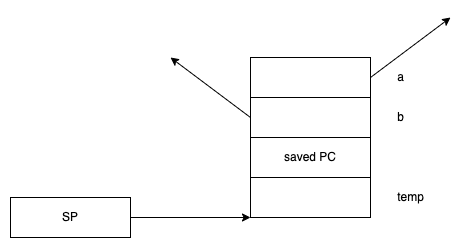

The diagram above was exported from draw.io. Its source (the exported page's mxGraphModel, read from the mxfile embedded in the PNG):
<mxGraphModel dx="456" dy="905" grid="1" gridSize="10" guides="1" tooltips="1" connect="1" arrows="1" fold="1" page="1" pageScale="1" pageWidth="827" pageHeight="1169" math="0" shadow="0">
  <root>
    <mxCell id="0" />
    <mxCell id="1" parent="0" />
    <mxCell id="_r3uj_UtT9ZOqILGuZLv-1" value="" style="rounded=0;whiteSpace=wrap;html=1;" vertex="1" parent="1">
      <mxGeometry x="320" y="160" width="120" height="40" as="geometry" />
    </mxCell>
    <mxCell id="_r3uj_UtT9ZOqILGuZLv-2" value="" style="rounded=0;whiteSpace=wrap;html=1;" vertex="1" parent="1">
      <mxGeometry x="320" y="200" width="120" height="40" as="geometry" />
    </mxCell>
    <mxCell id="_r3uj_UtT9ZOqILGuZLv-3" value="saved PC" style="rounded=0;whiteSpace=wrap;html=1;" vertex="1" parent="1">
      <mxGeometry x="320" y="240" width="120" height="40" as="geometry" />
    </mxCell>
    <mxCell id="_r3uj_UtT9ZOqILGuZLv-4" value="" style="rounded=0;whiteSpace=wrap;html=1;" vertex="1" parent="1">
      <mxGeometry x="320" y="280" width="120" height="40" as="geometry" />
    </mxCell>
    <mxCell id="_r3uj_UtT9ZOqILGuZLv-5" value="SP" style="rounded=0;whiteSpace=wrap;html=1;" vertex="1" parent="1">
      <mxGeometry x="80" y="300" width="120" height="40" as="geometry" />
    </mxCell>
    <mxCell id="_r3uj_UtT9ZOqILGuZLv-6" value="" style="endArrow=classic;html=1;rounded=0;exitX=1;exitY=0.5;exitDx=0;exitDy=0;entryX=0;entryY=1;entryDx=0;entryDy=0;" edge="1" parent="1" source="_r3uj_UtT9ZOqILGuZLv-5" target="_r3uj_UtT9ZOqILGuZLv-4">
      <mxGeometry width="50" height="50" relative="1" as="geometry">
        <mxPoint x="390" y="460" as="sourcePoint" />
        <mxPoint x="440" y="410" as="targetPoint" />
      </mxGeometry>
    </mxCell>
    <mxCell id="_r3uj_UtT9ZOqILGuZLv-7" value="b" style="text;html=1;align=center;verticalAlign=middle;resizable=0;points=[];autosize=1;strokeColor=none;fillColor=none;" vertex="1" parent="1">
      <mxGeometry x="460" y="210" width="20" height="20" as="geometry" />
    </mxCell>
    <mxCell id="_r3uj_UtT9ZOqILGuZLv-8" value="a" style="text;html=1;align=center;verticalAlign=middle;resizable=0;points=[];autosize=1;strokeColor=none;fillColor=none;" vertex="1" parent="1">
      <mxGeometry x="460" y="170" width="20" height="20" as="geometry" />
    </mxCell>
    <mxCell id="_r3uj_UtT9ZOqILGuZLv-9" value="temp" style="text;html=1;align=center;verticalAlign=middle;resizable=0;points=[];autosize=1;strokeColor=none;fillColor=none;" vertex="1" parent="1">
      <mxGeometry x="460" y="290" width="40" height="20" as="geometry" />
    </mxCell>
    <mxCell id="_r3uj_UtT9ZOqILGuZLv-13" value="" style="endArrow=classic;html=1;rounded=0;exitX=0;exitY=0.5;exitDx=0;exitDy=0;" edge="1" parent="1" source="_r3uj_UtT9ZOqILGuZLv-2">
      <mxGeometry width="50" height="50" relative="1" as="geometry">
        <mxPoint x="300" y="490" as="sourcePoint" />
        <mxPoint x="240" y="160" as="targetPoint" />
      </mxGeometry>
    </mxCell>
    <mxCell id="_r3uj_UtT9ZOqILGuZLv-14" value="" style="endArrow=classic;html=1;rounded=0;exitX=1;exitY=0.5;exitDx=0;exitDy=0;" edge="1" parent="1" source="_r3uj_UtT9ZOqILGuZLv-1">
      <mxGeometry width="50" height="50" relative="1" as="geometry">
        <mxPoint x="300" y="490" as="sourcePoint" />
        <mxPoint x="520" y="120" as="targetPoint" />
      </mxGeometry>
    </mxCell>
  </root>
</mxGraphModel>